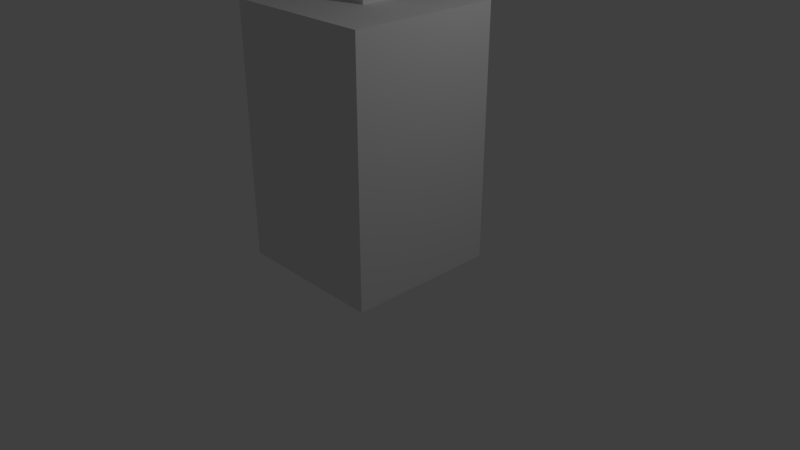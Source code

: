 # Source: sample_fighter.blend  (saved by Blender 2.78.0; exported with 4.5.12 LTS)
import bpy
from mathutils import Matrix  # noqa: F401  (used for matrix-valued properties, if any)

bpy.ops.wm.read_factory_settings(use_empty=True)
scene = bpy.context.scene
scene.name = 'Scene'

# ---- collections
col_collection_1 = bpy.data.collections.new('Collection 1'); scene.collection.children.link(col_collection_1)

# ---- materials (node trees are filled in below, after node groups)
mat_material = bpy.data.materials.new('Material')
mat_material.alpha_threshold = 0.0
mat_material.use_transparent_shadow = False
mat_material.roughness = 0.5
mat_material.line_color = (0.0, 0.0, 0.0, 1.0)

# ---- material node trees

# ---- world
world_world = bpy.data.worlds.new('World'); scene.world = world_world
world_world.color = (0.05088, 0.05088, 0.05088)
world_world.use_sun_shadow = False
world_world.sun_shadow_jitter_overblur = 0.0
world_world.cycles.sampling_method = 'MANUAL'

# ---- cameras
cam_camera = bpy.data.cameras.new('Camera')
cam_camera.clip_end = 100.0
cam_camera.lens = 35.0
cam_camera.sensor_width = 32.0
cam_camera.sensor_height = 18.0
cam_camera.ortho_scale = 7.314
cam_camera.dof.focus_distance = 0.0
cam_camera.dof.aperture_fstop = 128.0

# ---- lights
light_lamp = bpy.data.lights.new('Lamp', 'POINT')
light_lamp.transmission_factor = 0.0
light_lamp.cutoff_distance = 30.0
light_lamp.energy = 100.0
light_lamp.shadow_buffer_clip_start = 1.001
light_lamp.shadow_soft_size = 0.1
light_lamp.shadow_maximum_resolution = 0.006
light_lamp.use_absolute_resolution = True

# ---- meshes
me_cube = bpy.data.meshes.new('Cube')
me_cube.from_pydata([(1.0, 1.0, -1.0), (1.0, -1.0, -1.0), (-1.0, -1.0, -1.0), (-1.0, 1.0, -1.0), (1.0, 1.0, 1.0), (1.0, -1.0, 1.0), (-1.0, -1.0, 1.0), (-1.0, 1.0, 1.0), (1.0, -1.0, 1.0), (0.2079, -0.2079, 1.0), (0.2079, 0.2079, 1.0), (1.0, 1.0, 1.0), (1.0, 1.0, 1.0), (0.2079, 0.2079, 1.0), (0.2079, -0.2079, 1.0), (1.0, -1.0, 1.0), (-1.0, 1.0, 1.0), (-0.2079, 0.2079, 1.0), (-0.2079, -0.2079, 1.0), (-1.0, -1.0, 1.0), (-1.0, 1.0, 1.0), (-0.2079, 0.2079, 1.0), (-0.2079, -0.2079, 1.0), (-1.0, -1.0, 1.0), (0.2079, 0.2079, 1.631), (0.2079, -0.2079, 1.631), (-0.2079, 0.2079, 1.631), (-0.2079, -0.2079, 1.631), (0.9812, 0.9812, 1.689), (0.9812, -0.9812, 1.689), (-0.9812, 0.9812, 1.689), (-0.9812, -0.9812, 1.689), (0.9812, 0.9812, 2.482), (0.328, 0.328, 2.555), (0.328, -0.328, 2.555), (0.9812, -0.9812, 2.482), (-0.9812, 0.9812, 2.482), (-0.328, 0.328, 2.555), (-0.328, -0.328, 2.555), (-0.9812, -0.9812, 2.482)], [], [(0, 1, 2, 3), (10, 9, 8, 11), (0, 4, 5, 1), (1, 5, 6, 2), (2, 6, 7, 3), (4, 0, 3, 7), (4, 7, 16, 12), (6, 5, 15, 19), (7, 6, 19, 16), (14, 13, 24, 25), (15, 12, 11, 8), (14, 18, 22, 9), (19, 15, 8, 23), (16, 19, 23, 20), (5, 4, 12, 15), (11, 20, 21, 10), (9, 22, 23, 8), (22, 21, 20, 23), (13, 14, 9, 10), (18, 17, 21, 22), (17, 13, 10, 21), (12, 16, 20, 11), (24, 26, 30, 28), (17, 18, 27, 26), (13, 17, 26, 24), (18, 14, 25, 27), (30, 31, 39, 36), (27, 25, 29, 31), (25, 24, 28, 29), (26, 27, 31, 30), (28, 30, 36, 32), (33, 37, 38, 34), (31, 29, 35, 39), (33, 34, 35, 32), (37, 33, 32, 36), (34, 38, 39, 35), (38, 37, 36, 39), (29, 28, 32, 35)])
me_cube.materials.append(mat_material)
me_cube.use_remesh_preserve_volume = False
me_cube.use_remesh_preserve_attributes = False
me_cube.use_mirror_vertex_groups = False
me_cube.update()

# ---- objects
ob_cube = bpy.data.objects.new('Cube', me_cube)
ob_lamp = bpy.data.objects.new('Lamp', light_lamp)
ob_camera = bpy.data.objects.new('Camera', cam_camera)

# ---- transforms, parenting, visibility, modifiers, constraints
ob_cube.location = (0.0, 0.0, 1.619)
ob_cube.scale = (1.0, 1.0, 1.624)
ob_cube.lock_rotations_4d = False
ob_cube.empty_display_type = 'ARROWS'
ob_cube.lineart.crease_threshold = 0.0
ob_lamp.location = (4.076, 1.005, 5.904)
ob_lamp.rotation_euler = (0.6503, 0.05522, 1.866)
ob_lamp.lock_rotations_4d = False
ob_lamp.empty_display_type = 'ARROWS'
ob_lamp.color = (0.0, 0.0, 0.0, 0.0)
ob_lamp.lineart.crease_threshold = 0.0
ob_camera.location = (7.481, -6.508, 5.344)
ob_camera.rotation_euler = (1.109, 0.0, 0.8149)
ob_camera.lock_rotations_4d = False
ob_camera.empty_display_type = 'ARROWS'
ob_camera.color = (0.0, 0.0, 0.0, 0.0)
ob_camera.display_type = 'WIRE'
ob_camera.lineart.crease_threshold = 0.0

# ---- collection membership
col_collection_1.objects.link(ob_cube)
col_collection_1.objects.link(ob_lamp)
col_collection_1.objects.link(ob_camera)

# ---- scene / render settings (as saved in the file)
scene.camera = ob_camera
scene.frame_start = 1; scene.frame_end = 250; scene.frame_set(1)
scene.render.engine = 'BLENDER_EEVEE_NEXT'
scene.render.resolution_percentage = 50
scene.render.dither_intensity = 0.0
scene.cycles.use_denoising = False
scene.cycles.samples = 128
scene.cycles.sampling_pattern = 'TABULATED_SOBOL'
scene.cycles.light_sampling_threshold = 0.0
scene.cycles.use_adaptive_sampling = False
scene.cycles.use_light_tree = False
scene.cycles.blur_glossy = 0.0
scene.cycles.sample_clamp_indirect = 0.0
scene.view_settings.view_transform = 'Standard'
bpy.context.view_layer.update()
